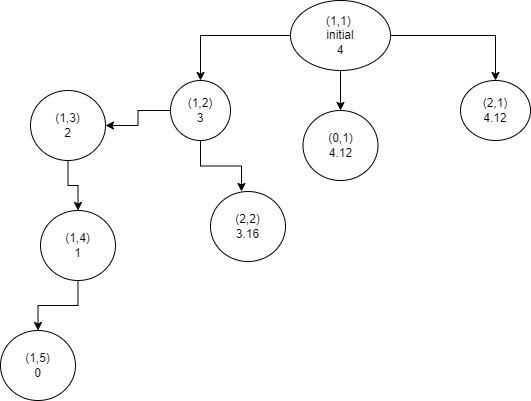

The diagram above was exported from draw.io. Its source (the exported page's mxGraphModel, read from the mxfile embedded in the PNG):
<mxGraphModel dx="868" dy="460" grid="1" gridSize="10" guides="1" tooltips="1" connect="1" arrows="1" fold="1" page="1" pageScale="1" pageWidth="850" pageHeight="1100" math="0" shadow="0">
  <root>
    <mxCell id="0" />
    <mxCell id="1" parent="0" />
    <mxCell id="uq8NRQB6TmI6QzF5dRJw-6" style="edgeStyle=orthogonalEdgeStyle;rounded=0;orthogonalLoop=1;jettySize=auto;html=1;exitX=1;exitY=0.5;exitDx=0;exitDy=0;entryX=0.5;entryY=0;entryDx=0;entryDy=0;" parent="1" source="uq8NRQB6TmI6QzF5dRJw-1" target="uq8NRQB6TmI6QzF5dRJw-3" edge="1">
      <mxGeometry relative="1" as="geometry" />
    </mxCell>
    <mxCell id="uq8NRQB6TmI6QzF5dRJw-7" style="edgeStyle=orthogonalEdgeStyle;rounded=0;orthogonalLoop=1;jettySize=auto;html=1;exitX=0.5;exitY=1;exitDx=0;exitDy=0;entryX=0.5;entryY=0;entryDx=0;entryDy=0;" parent="1" source="uq8NRQB6TmI6QzF5dRJw-1" target="uq8NRQB6TmI6QzF5dRJw-5" edge="1">
      <mxGeometry relative="1" as="geometry" />
    </mxCell>
    <mxCell id="uq8NRQB6TmI6QzF5dRJw-8" style="edgeStyle=orthogonalEdgeStyle;rounded=0;orthogonalLoop=1;jettySize=auto;html=1;entryX=0.5;entryY=0;entryDx=0;entryDy=0;" parent="1" source="uq8NRQB6TmI6QzF5dRJw-1" target="uq8NRQB6TmI6QzF5dRJw-4" edge="1">
      <mxGeometry relative="1" as="geometry" />
    </mxCell>
    <mxCell id="uq8NRQB6TmI6QzF5dRJw-1" value="(1,1)&amp;nbsp;&lt;br&gt;initial&lt;br&gt;4" style="ellipse;whiteSpace=wrap;html=1;" parent="1" vertex="1">
      <mxGeometry x="310" y="50" width="100" height="70" as="geometry" />
    </mxCell>
    <mxCell id="uq8NRQB6TmI6QzF5dRJw-3" value="(2,1)&lt;br&gt;4.12" style="ellipse;whiteSpace=wrap;html=1;" parent="1" vertex="1">
      <mxGeometry x="480" y="130" width="70" height="60" as="geometry" />
    </mxCell>
    <mxCell id="uq8NRQB6TmI6QzF5dRJw-12" style="edgeStyle=orthogonalEdgeStyle;rounded=0;orthogonalLoop=1;jettySize=auto;html=1;entryX=0.413;entryY=0;entryDx=0;entryDy=0;entryPerimeter=0;" parent="1" source="uq8NRQB6TmI6QzF5dRJw-4" target="uq8NRQB6TmI6QzF5dRJw-10" edge="1">
      <mxGeometry relative="1" as="geometry" />
    </mxCell>
    <mxCell id="uq8NRQB6TmI6QzF5dRJw-13" style="edgeStyle=orthogonalEdgeStyle;rounded=0;orthogonalLoop=1;jettySize=auto;html=1;startArrow=none;" parent="1" source="BwA95OpW_JkjjZm3J57d-1" target="uq8NRQB6TmI6QzF5dRJw-9" edge="1">
      <mxGeometry relative="1" as="geometry" />
    </mxCell>
    <mxCell id="BwA95OpW_JkjjZm3J57d-3" style="edgeStyle=orthogonalEdgeStyle;rounded=0;orthogonalLoop=1;jettySize=auto;html=1;" edge="1" parent="1" source="uq8NRQB6TmI6QzF5dRJw-4" target="BwA95OpW_JkjjZm3J57d-1">
      <mxGeometry relative="1" as="geometry">
        <mxPoint x="120" y="140" as="targetPoint" />
      </mxGeometry>
    </mxCell>
    <mxCell id="uq8NRQB6TmI6QzF5dRJw-4" value="(1,2)&lt;br&gt;3" style="ellipse;whiteSpace=wrap;html=1;" parent="1" vertex="1">
      <mxGeometry x="190" y="130" width="60" height="60" as="geometry" />
    </mxCell>
    <mxCell id="uq8NRQB6TmI6QzF5dRJw-5" value="(0,1)&lt;br&gt;4.12" style="ellipse;whiteSpace=wrap;html=1;" parent="1" vertex="1">
      <mxGeometry x="322.5" y="160" width="75" height="70" as="geometry" />
    </mxCell>
    <mxCell id="uq8NRQB6TmI6QzF5dRJw-14" style="edgeStyle=orthogonalEdgeStyle;rounded=0;orthogonalLoop=1;jettySize=auto;html=1;entryX=0.5;entryY=0;entryDx=0;entryDy=0;" parent="1" source="uq8NRQB6TmI6QzF5dRJw-9" target="uq8NRQB6TmI6QzF5dRJw-11" edge="1">
      <mxGeometry relative="1" as="geometry" />
    </mxCell>
    <mxCell id="uq8NRQB6TmI6QzF5dRJw-9" value="(1,4)&lt;br&gt;1" style="ellipse;whiteSpace=wrap;html=1;" parent="1" vertex="1">
      <mxGeometry x="60" y="260" width="75" height="70" as="geometry" />
    </mxCell>
    <mxCell id="uq8NRQB6TmI6QzF5dRJw-10" value="(2,2)&lt;br&gt;3.16" style="ellipse;whiteSpace=wrap;html=1;" parent="1" vertex="1">
      <mxGeometry x="230" y="241" width="75" height="70" as="geometry" />
    </mxCell>
    <mxCell id="uq8NRQB6TmI6QzF5dRJw-11" value="(1,5)&lt;br&gt;0" style="ellipse;whiteSpace=wrap;html=1;" parent="1" vertex="1">
      <mxGeometry x="20" y="380" width="75" height="70" as="geometry" />
    </mxCell>
    <mxCell id="BwA95OpW_JkjjZm3J57d-1" value="(1,3)&lt;br&gt;2" style="ellipse;whiteSpace=wrap;html=1;" vertex="1" parent="1">
      <mxGeometry x="50" y="140" width="75" height="70" as="geometry" />
    </mxCell>
  </root>
</mxGraphModel>